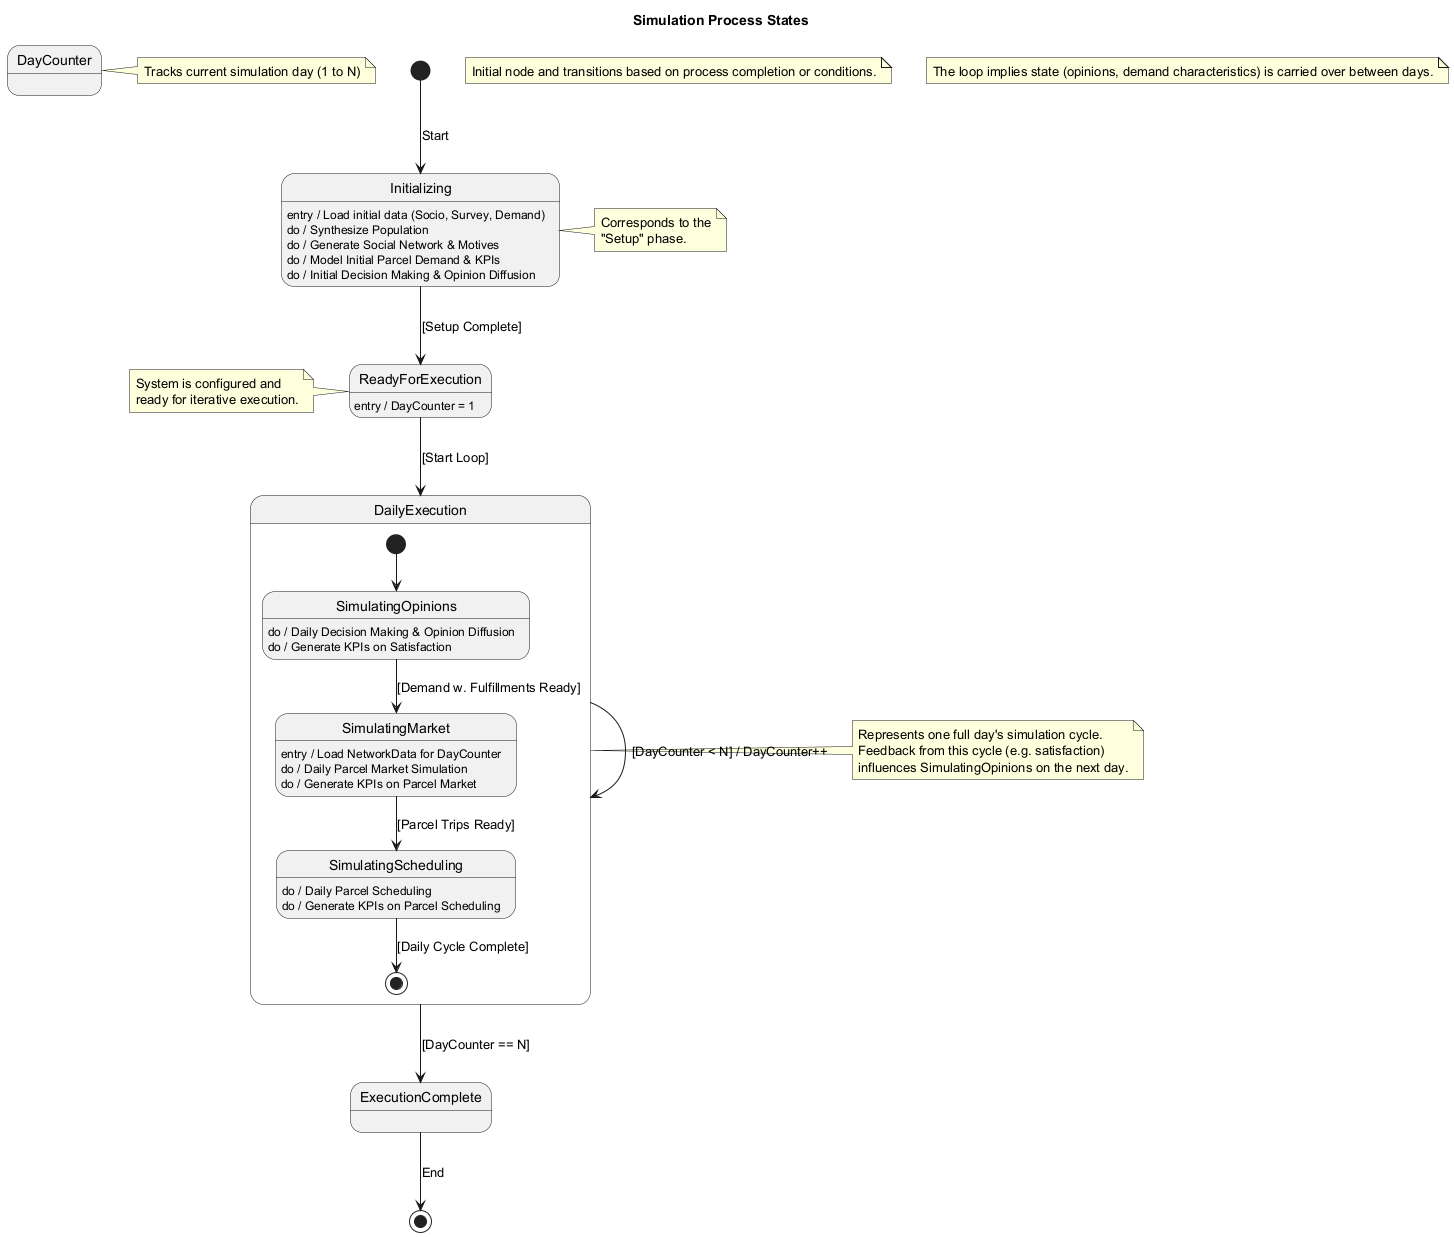

The diagram above was rendered by PlantUML. Its source (embedded in the PNG):
@startuml
' Make reasonable assumptions for missing details
' State machine for the overall Simulation process.
' "DayCounter" is an assumed extended state variable.

title Simulation Process States

state DayCounter <<extended>>
note right: Tracks current simulation day (1 to N)

[*] --> Initializing : Start
Initializing : entry / Load initial data (Socio, Survey, Demand)
Initializing : do / Synthesize Population
Initializing : do / Generate Social Network & Motives
Initializing : do / Model Initial Parcel Demand & KPIs
Initializing : do / Initial Decision Making & Opinion Diffusion
Initializing --> ReadyForExecution : [Setup Complete]
note right of Initializing
  Corresponds to the
  "Setup" phase.
end note

ReadyForExecution : entry / DayCounter = 1
ReadyForExecution --> DailyExecution : [Start Loop]
note left of ReadyForExecution
  System is configured and
  ready for iterative execution.
end note

state DailyExecution {
  [*] --> SimulatingOpinions
  SimulatingOpinions : do / Daily Decision Making & Opinion Diffusion
  SimulatingOpinions : do / Generate KPIs on Satisfaction
  SimulatingOpinions --> SimulatingMarket : [Demand w. Fulfillments Ready]

  SimulatingMarket : entry / Load NetworkData for DayCounter
  SimulatingMarket : do / Daily Parcel Market Simulation
  SimulatingMarket : do / Generate KPIs on Parcel Market
  SimulatingMarket --> SimulatingScheduling : [Parcel Trips Ready]

  SimulatingScheduling : do / Daily Parcel Scheduling
  SimulatingScheduling : do / Generate KPIs on Parcel Scheduling
  SimulatingScheduling --> [*] : [Daily Cycle Complete]
}
note right of DailyExecution
  Represents one full day's simulation cycle.
  Feedback from this cycle (e.g. satisfaction)
  influences SimulatingOpinions on the next day.
end note

DailyExecution --> DailyExecution : [DayCounter < N] / DayCounter++
DailyExecution --> ExecutionComplete : [DayCounter == N]

ExecutionComplete --> [*] : End
note "Initial node and transitions based on process completion or conditions." as N1
note "The loop implies state (opinions, demand characteristics) is carried over between days." as N2
@enduml